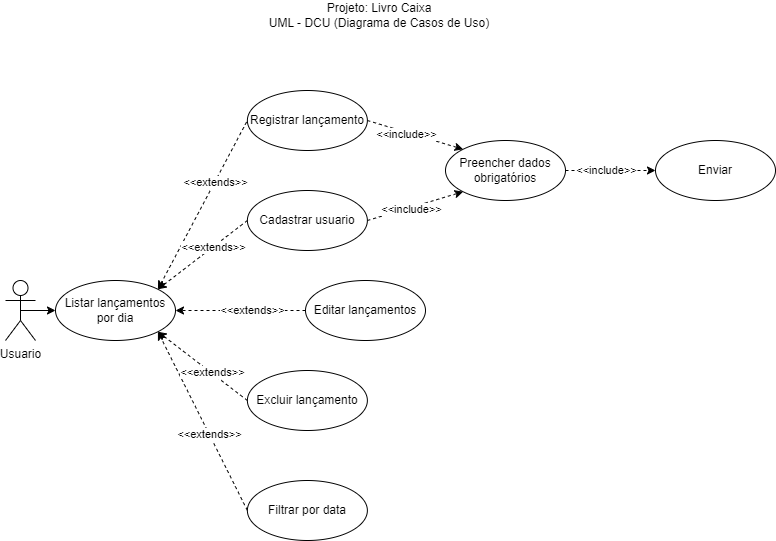

The diagram above was exported from draw.io. Its source (the exported page's mxGraphModel, read from the mxfile embedded in the PNG):
<mxGraphModel dx="1393" dy="834" grid="1" gridSize="10" guides="1" tooltips="1" connect="1" arrows="1" fold="1" page="1" pageScale="1" pageWidth="827" pageHeight="1169" math="0" shadow="0">
  <root>
    <mxCell id="0" />
    <mxCell id="1" parent="0" />
    <mxCell id="L6-DGFsfCKVLTNjxz_8K-1" value="Projeto: Livro Caixa&lt;div&gt;UML - DCU (Diagrama de Casos de Uso)&lt;/div&gt;" style="text;html=1;align=center;verticalAlign=middle;whiteSpace=wrap;rounded=0;" vertex="1" parent="1">
      <mxGeometry x="299" y="160" width="230" height="30" as="geometry" />
    </mxCell>
    <mxCell id="L6-DGFsfCKVLTNjxz_8K-15" style="edgeStyle=orthogonalEdgeStyle;rounded=0;orthogonalLoop=1;jettySize=auto;html=1;exitX=0.5;exitY=0.5;exitDx=0;exitDy=0;exitPerimeter=0;entryX=0;entryY=0.5;entryDx=0;entryDy=0;" edge="1" parent="1" source="L6-DGFsfCKVLTNjxz_8K-2" target="L6-DGFsfCKVLTNjxz_8K-9">
      <mxGeometry relative="1" as="geometry" />
    </mxCell>
    <mxCell id="L6-DGFsfCKVLTNjxz_8K-2" value="Usuario" style="shape=umlActor;verticalLabelPosition=bottom;verticalAlign=top;html=1;" vertex="1" parent="1">
      <mxGeometry x="40" y="440" width="30" height="60" as="geometry" />
    </mxCell>
    <mxCell id="L6-DGFsfCKVLTNjxz_8K-25" style="rounded=0;orthogonalLoop=1;jettySize=auto;html=1;exitX=1;exitY=0.5;exitDx=0;exitDy=0;entryX=0;entryY=0.5;entryDx=0;entryDy=0;dashed=1;" edge="1" parent="1" source="L6-DGFsfCKVLTNjxz_8K-4" target="L6-DGFsfCKVLTNjxz_8K-8">
      <mxGeometry relative="1" as="geometry" />
    </mxCell>
    <mxCell id="L6-DGFsfCKVLTNjxz_8K-36" value="&amp;lt;&amp;lt;include&amp;gt;&amp;gt;" style="edgeLabel;html=1;align=center;verticalAlign=middle;resizable=0;points=[];" vertex="1" connectable="0" parent="L6-DGFsfCKVLTNjxz_8K-25">
      <mxGeometry x="-0.2" y="-3" relative="1" as="geometry">
        <mxPoint x="4" y="-4" as="offset" />
      </mxGeometry>
    </mxCell>
    <mxCell id="L6-DGFsfCKVLTNjxz_8K-4" value="Preencher dados obrigatórios" style="ellipse;whiteSpace=wrap;html=1;" vertex="1" parent="1">
      <mxGeometry x="480" y="300" width="120" height="60" as="geometry" />
    </mxCell>
    <mxCell id="L6-DGFsfCKVLTNjxz_8K-8" value="Enviar" style="ellipse;whiteSpace=wrap;html=1;" vertex="1" parent="1">
      <mxGeometry x="690" y="300" width="120" height="60" as="geometry" />
    </mxCell>
    <mxCell id="L6-DGFsfCKVLTNjxz_8K-16" style="rounded=0;orthogonalLoop=1;jettySize=auto;html=1;exitX=1;exitY=0;exitDx=0;exitDy=0;entryX=0;entryY=0.5;entryDx=0;entryDy=0;dashed=1;endArrow=none;endFill=0;startArrow=classic;startFill=1;" edge="1" parent="1" source="L6-DGFsfCKVLTNjxz_8K-9" target="L6-DGFsfCKVLTNjxz_8K-14">
      <mxGeometry relative="1" as="geometry" />
    </mxCell>
    <mxCell id="L6-DGFsfCKVLTNjxz_8K-28" value="&amp;lt;&amp;lt;extends&amp;gt;&amp;gt;" style="edgeLabel;html=1;align=center;verticalAlign=middle;resizable=0;points=[];" vertex="1" connectable="0" parent="L6-DGFsfCKVLTNjxz_8K-16">
      <mxGeometry x="0.2674" relative="1" as="geometry">
        <mxPoint as="offset" />
      </mxGeometry>
    </mxCell>
    <mxCell id="L6-DGFsfCKVLTNjxz_8K-9" value="Listar lançamentos por dia" style="ellipse;whiteSpace=wrap;html=1;" vertex="1" parent="1">
      <mxGeometry x="90" y="440" width="120" height="60" as="geometry" />
    </mxCell>
    <mxCell id="L6-DGFsfCKVLTNjxz_8K-27" style="rounded=0;orthogonalLoop=1;jettySize=auto;html=1;exitX=0;exitY=0.5;exitDx=0;exitDy=0;entryX=1;entryY=1;entryDx=0;entryDy=0;endArrow=classic;endFill=1;dashed=1;startArrow=none;startFill=0;" edge="1" parent="1" source="L6-DGFsfCKVLTNjxz_8K-10" target="L6-DGFsfCKVLTNjxz_8K-9">
      <mxGeometry relative="1" as="geometry" />
    </mxCell>
    <mxCell id="L6-DGFsfCKVLTNjxz_8K-32" value="&amp;lt;&amp;lt;extends&amp;gt;&amp;gt;" style="edgeLabel;html=1;align=center;verticalAlign=middle;resizable=0;points=[];" vertex="1" connectable="0" parent="L6-DGFsfCKVLTNjxz_8K-27">
      <mxGeometry x="-0.1423" relative="1" as="geometry">
        <mxPoint as="offset" />
      </mxGeometry>
    </mxCell>
    <mxCell id="L6-DGFsfCKVLTNjxz_8K-10" value="Filtrar por data" style="ellipse;whiteSpace=wrap;html=1;" vertex="1" parent="1">
      <mxGeometry x="281.88" y="640" width="120" height="60" as="geometry" />
    </mxCell>
    <mxCell id="L6-DGFsfCKVLTNjxz_8K-23" style="rounded=0;orthogonalLoop=1;jettySize=auto;html=1;exitX=0;exitY=0.5;exitDx=0;exitDy=0;entryX=1;entryY=1;entryDx=0;entryDy=0;endArrow=classic;endFill=1;dashed=1;startArrow=none;startFill=0;" edge="1" parent="1" source="L6-DGFsfCKVLTNjxz_8K-11" target="L6-DGFsfCKVLTNjxz_8K-9">
      <mxGeometry relative="1" as="geometry" />
    </mxCell>
    <mxCell id="L6-DGFsfCKVLTNjxz_8K-31" value="&amp;lt;&amp;lt;extends&amp;gt;&amp;gt;" style="edgeLabel;html=1;align=center;verticalAlign=middle;resizable=0;points=[];" vertex="1" connectable="0" parent="L6-DGFsfCKVLTNjxz_8K-23">
      <mxGeometry x="-0.2094" y="-1" relative="1" as="geometry">
        <mxPoint as="offset" />
      </mxGeometry>
    </mxCell>
    <mxCell id="L6-DGFsfCKVLTNjxz_8K-11" value="Excluir lançamento" style="ellipse;whiteSpace=wrap;html=1;" vertex="1" parent="1">
      <mxGeometry x="281.88" y="530" width="120" height="60" as="geometry" />
    </mxCell>
    <mxCell id="L6-DGFsfCKVLTNjxz_8K-21" style="rounded=0;orthogonalLoop=1;jettySize=auto;html=1;exitX=0;exitY=0.5;exitDx=0;exitDy=0;entryX=1;entryY=0.5;entryDx=0;entryDy=0;endArrow=classic;endFill=1;dashed=1;startArrow=none;startFill=0;" edge="1" parent="1" source="L6-DGFsfCKVLTNjxz_8K-12" target="L6-DGFsfCKVLTNjxz_8K-9">
      <mxGeometry relative="1" as="geometry" />
    </mxCell>
    <mxCell id="L6-DGFsfCKVLTNjxz_8K-30" value="&amp;lt;&amp;lt;extends&amp;gt;&amp;gt;" style="edgeLabel;html=1;align=center;verticalAlign=middle;resizable=0;points=[];" vertex="1" connectable="0" parent="L6-DGFsfCKVLTNjxz_8K-21">
      <mxGeometry x="-0.175" y="-1" relative="1" as="geometry">
        <mxPoint as="offset" />
      </mxGeometry>
    </mxCell>
    <mxCell id="L6-DGFsfCKVLTNjxz_8K-12" value="Editar lançamentos" style="ellipse;whiteSpace=wrap;html=1;" vertex="1" parent="1">
      <mxGeometry x="340" y="440" width="120" height="60" as="geometry" />
    </mxCell>
    <mxCell id="L6-DGFsfCKVLTNjxz_8K-18" style="rounded=0;orthogonalLoop=1;jettySize=auto;html=1;exitX=1;exitY=0.5;exitDx=0;exitDy=0;entryX=0;entryY=0;entryDx=0;entryDy=0;endArrow=classic;endFill=1;dashed=1;startArrow=none;startFill=0;" edge="1" parent="1" source="L6-DGFsfCKVLTNjxz_8K-14" target="L6-DGFsfCKVLTNjxz_8K-4">
      <mxGeometry relative="1" as="geometry" />
    </mxCell>
    <mxCell id="L6-DGFsfCKVLTNjxz_8K-33" value="&amp;lt;&amp;lt;include&amp;gt;&amp;gt;" style="edgeLabel;html=1;align=center;verticalAlign=middle;resizable=0;points=[];" vertex="1" connectable="0" parent="L6-DGFsfCKVLTNjxz_8K-18">
      <mxGeometry x="-0.2639" y="-1" relative="1" as="geometry">
        <mxPoint x="3" y="2" as="offset" />
      </mxGeometry>
    </mxCell>
    <mxCell id="L6-DGFsfCKVLTNjxz_8K-14" value="Registrar lançamento" style="ellipse;whiteSpace=wrap;html=1;" vertex="1" parent="1">
      <mxGeometry x="281.88" y="250" width="120" height="60" as="geometry" />
    </mxCell>
    <mxCell id="L6-DGFsfCKVLTNjxz_8K-20" style="rounded=0;orthogonalLoop=1;jettySize=auto;html=1;exitX=1;exitY=0.5;exitDx=0;exitDy=0;entryX=0;entryY=1;entryDx=0;entryDy=0;endArrow=classic;endFill=1;dashed=1;startArrow=none;startFill=0;" edge="1" parent="1" source="L6-DGFsfCKVLTNjxz_8K-17" target="L6-DGFsfCKVLTNjxz_8K-4">
      <mxGeometry relative="1" as="geometry" />
    </mxCell>
    <mxCell id="L6-DGFsfCKVLTNjxz_8K-35" value="&amp;lt;&amp;lt;include&amp;gt;&amp;gt;" style="edgeLabel;html=1;align=center;verticalAlign=middle;resizable=0;points=[];" vertex="1" connectable="0" parent="L6-DGFsfCKVLTNjxz_8K-20">
      <mxGeometry x="-0.101" y="-2" relative="1" as="geometry">
        <mxPoint as="offset" />
      </mxGeometry>
    </mxCell>
    <mxCell id="L6-DGFsfCKVLTNjxz_8K-22" style="rounded=0;orthogonalLoop=1;jettySize=auto;html=1;exitX=0;exitY=0.5;exitDx=0;exitDy=0;entryX=1;entryY=0;entryDx=0;entryDy=0;endArrow=classic;endFill=1;dashed=1;startArrow=none;startFill=0;" edge="1" parent="1" source="L6-DGFsfCKVLTNjxz_8K-17" target="L6-DGFsfCKVLTNjxz_8K-9">
      <mxGeometry relative="1" as="geometry" />
    </mxCell>
    <mxCell id="L6-DGFsfCKVLTNjxz_8K-29" value="&amp;lt;&amp;lt;extends&amp;gt;&amp;gt;" style="edgeLabel;html=1;align=center;verticalAlign=middle;resizable=0;points=[];" vertex="1" connectable="0" parent="L6-DGFsfCKVLTNjxz_8K-22">
      <mxGeometry x="-0.2191" relative="1" as="geometry">
        <mxPoint as="offset" />
      </mxGeometry>
    </mxCell>
    <mxCell id="L6-DGFsfCKVLTNjxz_8K-17" value="Cadastrar usuario" style="ellipse;whiteSpace=wrap;html=1;" vertex="1" parent="1">
      <mxGeometry x="281.88" y="350" width="120" height="60" as="geometry" />
    </mxCell>
  </root>
</mxGraphModel>